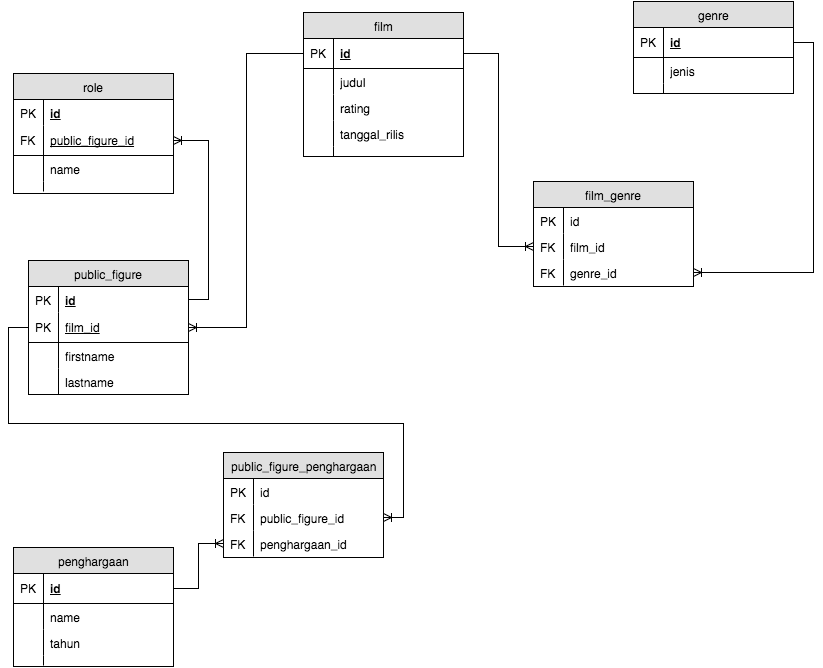

The diagram above was exported from draw.io. Its source (the exported page's mxGraphModel, read from the mxfile embedded in the PNG):
<mxGraphModel dx="972" dy="684" grid="1" gridSize="10" guides="1" tooltips="1" connect="1" arrows="1" fold="1" page="1" pageScale="1" pageWidth="850" pageHeight="1100" background="#ffffff" math="0" shadow="0">
  <root>
    <mxCell id="0" />
    <mxCell id="1" parent="0" />
    <mxCell id="2" value="public_figure" style="swimlane;html=1;fontStyle=0;childLayout=stackLayout;horizontal=1;startSize=26;fillColor=#e0e0e0;horizontalStack=0;resizeParent=1;resizeLast=0;collapsible=1;marginBottom=0;swimlaneFillColor=#ffffff;align=center;" vertex="1" parent="1">
      <mxGeometry x="45" y="298" width="160" height="134" as="geometry" />
    </mxCell>
    <mxCell id="114" value="&lt;span&gt;&lt;b&gt;&lt;u&gt;id&lt;/u&gt;&lt;/b&gt;&lt;/span&gt;" style="shape=partialRectangle;top=0;left=0;right=0;bottom=0;html=1;align=left;verticalAlign=top;fillColor=none;spacingLeft=34;spacingRight=4;whiteSpace=wrap;overflow=hidden;rotatable=0;points=[[0,0.5],[1,0.5]];portConstraint=eastwest;dropTarget=0;" vertex="1" parent="2">
      <mxGeometry y="26" width="160" height="26" as="geometry" />
    </mxCell>
    <mxCell id="115" value="PK" style="shape=partialRectangle;top=0;left=0;bottom=0;html=1;fillColor=none;align=left;verticalAlign=top;spacingLeft=4;spacingRight=4;whiteSpace=wrap;overflow=hidden;rotatable=0;points=[];portConstraint=eastwest;part=1;" vertex="1" connectable="0" parent="114">
      <mxGeometry width="30" height="26" as="geometry" />
    </mxCell>
    <mxCell id="3" value="&lt;span style=&quot;font-weight: normal&quot;&gt;film_id&lt;/span&gt;" style="shape=partialRectangle;top=0;left=0;right=0;bottom=1;html=1;align=left;verticalAlign=middle;fillColor=none;spacingLeft=34;spacingRight=4;whiteSpace=wrap;overflow=hidden;rotatable=0;points=[[0,0.5],[1,0.5]];portConstraint=eastwest;dropTarget=0;fontStyle=5;" vertex="1" parent="2">
      <mxGeometry y="52" width="160" height="30" as="geometry" />
    </mxCell>
    <mxCell id="4" value="PK" style="shape=partialRectangle;top=0;left=0;bottom=0;html=1;fillColor=none;align=left;verticalAlign=middle;spacingLeft=4;spacingRight=4;whiteSpace=wrap;overflow=hidden;rotatable=0;points=[];portConstraint=eastwest;part=1;" vertex="1" connectable="0" parent="3">
      <mxGeometry width="30" height="30" as="geometry" />
    </mxCell>
    <mxCell id="5" value="firstname" style="shape=partialRectangle;top=0;left=0;right=0;bottom=0;html=1;align=left;verticalAlign=top;fillColor=none;spacingLeft=34;spacingRight=4;whiteSpace=wrap;overflow=hidden;rotatable=0;points=[[0,0.5],[1,0.5]];portConstraint=eastwest;dropTarget=0;" vertex="1" parent="2">
      <mxGeometry y="82" width="160" height="26" as="geometry" />
    </mxCell>
    <mxCell id="6" value="" style="shape=partialRectangle;top=0;left=0;bottom=0;html=1;fillColor=none;align=left;verticalAlign=top;spacingLeft=4;spacingRight=4;whiteSpace=wrap;overflow=hidden;rotatable=0;points=[];portConstraint=eastwest;part=1;" vertex="1" connectable="0" parent="5">
      <mxGeometry width="30" height="26" as="geometry" />
    </mxCell>
    <mxCell id="7" value="lastname" style="shape=partialRectangle;top=0;left=0;right=0;bottom=0;html=1;align=left;verticalAlign=top;fillColor=none;spacingLeft=34;spacingRight=4;whiteSpace=wrap;overflow=hidden;rotatable=0;points=[[0,0.5],[1,0.5]];portConstraint=eastwest;dropTarget=0;" vertex="1" parent="2">
      <mxGeometry y="108" width="160" height="26" as="geometry" />
    </mxCell>
    <mxCell id="8" value="" style="shape=partialRectangle;top=0;left=0;bottom=0;html=1;fillColor=none;align=left;verticalAlign=top;spacingLeft=4;spacingRight=4;whiteSpace=wrap;overflow=hidden;rotatable=0;points=[];portConstraint=eastwest;part=1;" vertex="1" connectable="0" parent="7">
      <mxGeometry width="30" height="26" as="geometry" />
    </mxCell>
    <mxCell id="13" value="role" style="swimlane;html=1;fontStyle=0;childLayout=stackLayout;horizontal=1;startSize=26;fillColor=#e0e0e0;horizontalStack=0;resizeParent=1;resizeLast=0;collapsible=1;marginBottom=0;swimlaneFillColor=#ffffff;align=center;" vertex="1" parent="1">
      <mxGeometry x="30" y="111" width="160" height="120" as="geometry" />
    </mxCell>
    <mxCell id="111" value="&lt;span&gt;&lt;b&gt;&lt;u&gt;id&lt;/u&gt;&lt;/b&gt;&lt;/span&gt;" style="shape=partialRectangle;top=0;left=0;right=0;bottom=0;html=1;align=left;verticalAlign=top;fillColor=none;spacingLeft=34;spacingRight=4;whiteSpace=wrap;overflow=hidden;rotatable=0;points=[[0,0.5],[1,0.5]];portConstraint=eastwest;dropTarget=0;" vertex="1" parent="13">
      <mxGeometry y="26" width="160" height="26" as="geometry" />
    </mxCell>
    <mxCell id="112" value="PK" style="shape=partialRectangle;top=0;left=0;bottom=0;html=1;fillColor=none;align=left;verticalAlign=top;spacingLeft=4;spacingRight=4;whiteSpace=wrap;overflow=hidden;rotatable=0;points=[];portConstraint=eastwest;part=1;" vertex="1" connectable="0" parent="111">
      <mxGeometry width="30" height="26" as="geometry" />
    </mxCell>
    <mxCell id="109" value="&lt;span style=&quot;font-weight: normal&quot;&gt;public_figure_id&lt;/span&gt;" style="shape=partialRectangle;top=0;left=0;right=0;bottom=1;html=1;align=left;verticalAlign=middle;fillColor=none;spacingLeft=34;spacingRight=4;whiteSpace=wrap;overflow=hidden;rotatable=0;points=[[0,0.5],[1,0.5]];portConstraint=eastwest;dropTarget=0;fontStyle=5;" vertex="1" parent="13">
      <mxGeometry y="52" width="160" height="30" as="geometry" />
    </mxCell>
    <mxCell id="110" value="FK" style="shape=partialRectangle;top=0;left=0;bottom=0;html=1;fillColor=none;align=left;verticalAlign=middle;spacingLeft=4;spacingRight=4;whiteSpace=wrap;overflow=hidden;rotatable=0;points=[];portConstraint=eastwest;part=1;" vertex="1" connectable="0" parent="109">
      <mxGeometry width="30" height="30" as="geometry" />
    </mxCell>
    <mxCell id="16" value="name" style="shape=partialRectangle;top=0;left=0;right=0;bottom=0;html=1;align=left;verticalAlign=top;fillColor=none;spacingLeft=34;spacingRight=4;whiteSpace=wrap;overflow=hidden;rotatable=0;points=[[0,0.5],[1,0.5]];portConstraint=eastwest;dropTarget=0;" vertex="1" parent="13">
      <mxGeometry y="82" width="160" height="26" as="geometry" />
    </mxCell>
    <mxCell id="17" value="" style="shape=partialRectangle;top=0;left=0;bottom=0;html=1;fillColor=none;align=left;verticalAlign=top;spacingLeft=4;spacingRight=4;whiteSpace=wrap;overflow=hidden;rotatable=0;points=[];portConstraint=eastwest;part=1;" vertex="1" connectable="0" parent="16">
      <mxGeometry width="30" height="26" as="geometry" />
    </mxCell>
    <mxCell id="22" value="" style="shape=partialRectangle;top=0;left=0;right=0;bottom=0;html=1;align=left;verticalAlign=top;fillColor=none;spacingLeft=34;spacingRight=4;whiteSpace=wrap;overflow=hidden;rotatable=0;points=[[0,0.5],[1,0.5]];portConstraint=eastwest;dropTarget=0;" vertex="1" parent="13">
      <mxGeometry y="108" width="160" height="10" as="geometry" />
    </mxCell>
    <mxCell id="23" value="" style="shape=partialRectangle;top=0;left=0;bottom=0;html=1;fillColor=none;align=left;verticalAlign=top;spacingLeft=4;spacingRight=4;whiteSpace=wrap;overflow=hidden;rotatable=0;points=[];portConstraint=eastwest;part=1;" vertex="1" connectable="0" parent="22">
      <mxGeometry width="30" height="10" as="geometry" />
    </mxCell>
    <mxCell id="24" value="film" style="swimlane;html=1;fontStyle=0;childLayout=stackLayout;horizontal=1;startSize=26;fillColor=#e0e0e0;horizontalStack=0;resizeParent=1;resizeLast=0;collapsible=1;marginBottom=0;swimlaneFillColor=#ffffff;align=center;" vertex="1" parent="1">
      <mxGeometry x="320" y="50" width="160" height="144" as="geometry" />
    </mxCell>
    <mxCell id="25" value="id" style="shape=partialRectangle;top=0;left=0;right=0;bottom=1;html=1;align=left;verticalAlign=middle;fillColor=none;spacingLeft=34;spacingRight=4;whiteSpace=wrap;overflow=hidden;rotatable=0;points=[[0,0.5],[1,0.5]];portConstraint=eastwest;dropTarget=0;fontStyle=5;" vertex="1" parent="24">
      <mxGeometry y="26" width="160" height="30" as="geometry" />
    </mxCell>
    <mxCell id="26" value="PK" style="shape=partialRectangle;top=0;left=0;bottom=0;html=1;fillColor=none;align=left;verticalAlign=middle;spacingLeft=4;spacingRight=4;whiteSpace=wrap;overflow=hidden;rotatable=0;points=[];portConstraint=eastwest;part=1;" vertex="1" connectable="0" parent="25">
      <mxGeometry width="30" height="30" as="geometry" />
    </mxCell>
    <mxCell id="27" value="judul" style="shape=partialRectangle;top=0;left=0;right=0;bottom=0;html=1;align=left;verticalAlign=top;fillColor=none;spacingLeft=34;spacingRight=4;whiteSpace=wrap;overflow=hidden;rotatable=0;points=[[0,0.5],[1,0.5]];portConstraint=eastwest;dropTarget=0;" vertex="1" parent="24">
      <mxGeometry y="56" width="160" height="26" as="geometry" />
    </mxCell>
    <mxCell id="28" value="" style="shape=partialRectangle;top=0;left=0;bottom=0;html=1;fillColor=none;align=left;verticalAlign=top;spacingLeft=4;spacingRight=4;whiteSpace=wrap;overflow=hidden;rotatable=0;points=[];portConstraint=eastwest;part=1;" vertex="1" connectable="0" parent="27">
      <mxGeometry width="30" height="26" as="geometry" />
    </mxCell>
    <mxCell id="29" value="rating" style="shape=partialRectangle;top=0;left=0;right=0;bottom=0;html=1;align=left;verticalAlign=top;fillColor=none;spacingLeft=34;spacingRight=4;whiteSpace=wrap;overflow=hidden;rotatable=0;points=[[0,0.5],[1,0.5]];portConstraint=eastwest;dropTarget=0;" vertex="1" parent="24">
      <mxGeometry y="82" width="160" height="26" as="geometry" />
    </mxCell>
    <mxCell id="30" value="" style="shape=partialRectangle;top=0;left=0;bottom=0;html=1;fillColor=none;align=left;verticalAlign=top;spacingLeft=4;spacingRight=4;whiteSpace=wrap;overflow=hidden;rotatable=0;points=[];portConstraint=eastwest;part=1;" vertex="1" connectable="0" parent="29">
      <mxGeometry width="30" height="26" as="geometry" />
    </mxCell>
    <mxCell id="31" value="tanggal_rilis" style="shape=partialRectangle;top=0;left=0;right=0;bottom=0;html=1;align=left;verticalAlign=top;fillColor=none;spacingLeft=34;spacingRight=4;whiteSpace=wrap;overflow=hidden;rotatable=0;points=[[0,0.5],[1,0.5]];portConstraint=eastwest;dropTarget=0;" vertex="1" parent="24">
      <mxGeometry y="108" width="160" height="26" as="geometry" />
    </mxCell>
    <mxCell id="32" value="" style="shape=partialRectangle;top=0;left=0;bottom=0;html=1;fillColor=none;align=left;verticalAlign=top;spacingLeft=4;spacingRight=4;whiteSpace=wrap;overflow=hidden;rotatable=0;points=[];portConstraint=eastwest;part=1;" vertex="1" connectable="0" parent="31">
      <mxGeometry width="30" height="26" as="geometry" />
    </mxCell>
    <mxCell id="33" value="" style="shape=partialRectangle;top=0;left=0;right=0;bottom=0;html=1;align=left;verticalAlign=top;fillColor=none;spacingLeft=34;spacingRight=4;whiteSpace=wrap;overflow=hidden;rotatable=0;points=[[0,0.5],[1,0.5]];portConstraint=eastwest;dropTarget=0;" vertex="1" parent="24">
      <mxGeometry y="134" width="160" height="10" as="geometry" />
    </mxCell>
    <mxCell id="34" value="" style="shape=partialRectangle;top=0;left=0;bottom=0;html=1;fillColor=none;align=left;verticalAlign=top;spacingLeft=4;spacingRight=4;whiteSpace=wrap;overflow=hidden;rotatable=0;points=[];portConstraint=eastwest;part=1;" vertex="1" connectable="0" parent="33">
      <mxGeometry width="30" height="10" as="geometry" />
    </mxCell>
    <mxCell id="35" value="genre" style="swimlane;html=1;fontStyle=0;childLayout=stackLayout;horizontal=1;startSize=26;fillColor=#e0e0e0;horizontalStack=0;resizeParent=1;resizeLast=0;collapsible=1;marginBottom=0;swimlaneFillColor=#ffffff;align=center;" vertex="1" parent="1">
      <mxGeometry x="650" y="39" width="160" height="92" as="geometry" />
    </mxCell>
    <mxCell id="36" value="id" style="shape=partialRectangle;top=0;left=0;right=0;bottom=1;html=1;align=left;verticalAlign=middle;fillColor=none;spacingLeft=34;spacingRight=4;whiteSpace=wrap;overflow=hidden;rotatable=0;points=[[0,0.5],[1,0.5]];portConstraint=eastwest;dropTarget=0;fontStyle=5;" vertex="1" parent="35">
      <mxGeometry y="26" width="160" height="30" as="geometry" />
    </mxCell>
    <mxCell id="37" value="PK" style="shape=partialRectangle;top=0;left=0;bottom=0;html=1;fillColor=none;align=left;verticalAlign=middle;spacingLeft=4;spacingRight=4;whiteSpace=wrap;overflow=hidden;rotatable=0;points=[];portConstraint=eastwest;part=1;" vertex="1" connectable="0" parent="36">
      <mxGeometry width="30" height="30" as="geometry" />
    </mxCell>
    <mxCell id="38" value="jenis" style="shape=partialRectangle;top=0;left=0;right=0;bottom=0;html=1;align=left;verticalAlign=top;fillColor=none;spacingLeft=34;spacingRight=4;whiteSpace=wrap;overflow=hidden;rotatable=0;points=[[0,0.5],[1,0.5]];portConstraint=eastwest;dropTarget=0;" vertex="1" parent="35">
      <mxGeometry y="56" width="160" height="26" as="geometry" />
    </mxCell>
    <mxCell id="39" value="" style="shape=partialRectangle;top=0;left=0;bottom=0;html=1;fillColor=none;align=left;verticalAlign=top;spacingLeft=4;spacingRight=4;whiteSpace=wrap;overflow=hidden;rotatable=0;points=[];portConstraint=eastwest;part=1;" vertex="1" connectable="0" parent="38">
      <mxGeometry width="30" height="26" as="geometry" />
    </mxCell>
    <mxCell id="44" value="" style="shape=partialRectangle;top=0;left=0;right=0;bottom=0;html=1;align=left;verticalAlign=top;fillColor=none;spacingLeft=34;spacingRight=4;whiteSpace=wrap;overflow=hidden;rotatable=0;points=[[0,0.5],[1,0.5]];portConstraint=eastwest;dropTarget=0;" vertex="1" parent="35">
      <mxGeometry y="82" width="160" height="10" as="geometry" />
    </mxCell>
    <mxCell id="45" value="" style="shape=partialRectangle;top=0;left=0;bottom=0;html=1;fillColor=none;align=left;verticalAlign=top;spacingLeft=4;spacingRight=4;whiteSpace=wrap;overflow=hidden;rotatable=0;points=[];portConstraint=eastwest;part=1;" vertex="1" connectable="0" parent="44">
      <mxGeometry width="30" height="10" as="geometry" />
    </mxCell>
    <mxCell id="61" value="film_genre" style="swimlane;html=1;fontStyle=0;childLayout=stackLayout;horizontal=1;startSize=26;fillColor=#e0e0e0;horizontalStack=0;resizeParent=1;resizeLast=0;collapsible=1;marginBottom=0;swimlaneFillColor=#ffffff;align=center;" vertex="1" parent="1">
      <mxGeometry x="550" y="219" width="160" height="105" as="geometry" />
    </mxCell>
    <mxCell id="69" value="id" style="shape=partialRectangle;top=0;left=0;right=0;bottom=0;html=1;align=left;verticalAlign=top;fillColor=none;spacingLeft=34;spacingRight=4;whiteSpace=wrap;overflow=hidden;rotatable=0;points=[[0,0.5],[1,0.5]];portConstraint=eastwest;dropTarget=0;" vertex="1" parent="61">
      <mxGeometry y="26" width="160" height="26" as="geometry" />
    </mxCell>
    <mxCell id="70" value="PK" style="shape=partialRectangle;top=0;left=0;bottom=0;html=1;fillColor=none;align=left;verticalAlign=top;spacingLeft=4;spacingRight=4;whiteSpace=wrap;overflow=hidden;rotatable=0;points=[];portConstraint=eastwest;part=1;" vertex="1" connectable="0" parent="69">
      <mxGeometry width="30" height="26" as="geometry" />
    </mxCell>
    <mxCell id="71" value="film_id" style="shape=partialRectangle;top=0;left=0;right=0;bottom=0;html=1;align=left;verticalAlign=top;fillColor=none;spacingLeft=34;spacingRight=4;whiteSpace=wrap;overflow=hidden;rotatable=0;points=[[0,0.5],[1,0.5]];portConstraint=eastwest;dropTarget=0;" vertex="1" parent="61">
      <mxGeometry y="52" width="160" height="26" as="geometry" />
    </mxCell>
    <mxCell id="72" value="FK" style="shape=partialRectangle;top=0;left=0;bottom=0;html=1;fillColor=none;align=left;verticalAlign=top;spacingLeft=4;spacingRight=4;whiteSpace=wrap;overflow=hidden;rotatable=0;points=[];portConstraint=eastwest;part=1;" vertex="1" connectable="0" parent="71">
      <mxGeometry width="30" height="26" as="geometry" />
    </mxCell>
    <mxCell id="73" value="genre_id" style="shape=partialRectangle;top=0;left=0;right=0;bottom=0;html=1;align=left;verticalAlign=top;fillColor=none;spacingLeft=34;spacingRight=4;whiteSpace=wrap;overflow=hidden;rotatable=0;points=[[0,0.5],[1,0.5]];portConstraint=eastwest;dropTarget=0;" vertex="1" parent="61">
      <mxGeometry y="78" width="160" height="26" as="geometry" />
    </mxCell>
    <mxCell id="74" value="FK" style="shape=partialRectangle;top=0;left=0;bottom=0;html=1;fillColor=none;align=left;verticalAlign=top;spacingLeft=4;spacingRight=4;whiteSpace=wrap;overflow=hidden;rotatable=0;points=[];portConstraint=eastwest;part=1;" vertex="1" connectable="0" parent="73">
      <mxGeometry width="30" height="26" as="geometry" />
    </mxCell>
    <mxCell id="75" value="penghargaan" style="swimlane;html=1;fontStyle=0;childLayout=stackLayout;horizontal=1;startSize=26;fillColor=#e0e0e0;horizontalStack=0;resizeParent=1;resizeLast=0;collapsible=1;marginBottom=0;swimlaneFillColor=#ffffff;align=center;" vertex="1" parent="1">
      <mxGeometry x="30" y="585" width="160" height="119" as="geometry" />
    </mxCell>
    <mxCell id="76" value="id" style="shape=partialRectangle;top=0;left=0;right=0;bottom=1;html=1;align=left;verticalAlign=middle;fillColor=none;spacingLeft=34;spacingRight=4;whiteSpace=wrap;overflow=hidden;rotatable=0;points=[[0,0.5],[1,0.5]];portConstraint=eastwest;dropTarget=0;fontStyle=5;" vertex="1" parent="75">
      <mxGeometry y="26" width="160" height="30" as="geometry" />
    </mxCell>
    <mxCell id="77" value="PK" style="shape=partialRectangle;top=0;left=0;bottom=0;html=1;fillColor=none;align=left;verticalAlign=middle;spacingLeft=4;spacingRight=4;whiteSpace=wrap;overflow=hidden;rotatable=0;points=[];portConstraint=eastwest;part=1;" vertex="1" connectable="0" parent="76">
      <mxGeometry width="30" height="30" as="geometry" />
    </mxCell>
    <mxCell id="78" value="name" style="shape=partialRectangle;top=0;left=0;right=0;bottom=0;html=1;align=left;verticalAlign=top;fillColor=none;spacingLeft=34;spacingRight=4;whiteSpace=wrap;overflow=hidden;rotatable=0;points=[[0,0.5],[1,0.5]];portConstraint=eastwest;dropTarget=0;" vertex="1" parent="75">
      <mxGeometry y="56" width="160" height="26" as="geometry" />
    </mxCell>
    <mxCell id="79" value="" style="shape=partialRectangle;top=0;left=0;bottom=0;html=1;fillColor=none;align=left;verticalAlign=top;spacingLeft=4;spacingRight=4;whiteSpace=wrap;overflow=hidden;rotatable=0;points=[];portConstraint=eastwest;part=1;" vertex="1" connectable="0" parent="78">
      <mxGeometry width="30" height="26" as="geometry" />
    </mxCell>
    <mxCell id="80" value="tahun" style="shape=partialRectangle;top=0;left=0;right=0;bottom=0;html=1;align=left;verticalAlign=top;fillColor=none;spacingLeft=34;spacingRight=4;whiteSpace=wrap;overflow=hidden;rotatable=0;points=[[0,0.5],[1,0.5]];portConstraint=eastwest;dropTarget=0;" vertex="1" parent="75">
      <mxGeometry y="82" width="160" height="26" as="geometry" />
    </mxCell>
    <mxCell id="81" value="" style="shape=partialRectangle;top=0;left=0;bottom=0;html=1;fillColor=none;align=left;verticalAlign=top;spacingLeft=4;spacingRight=4;whiteSpace=wrap;overflow=hidden;rotatable=0;points=[];portConstraint=eastwest;part=1;" vertex="1" connectable="0" parent="80">
      <mxGeometry width="30" height="26" as="geometry" />
    </mxCell>
    <mxCell id="84" value="" style="shape=partialRectangle;top=0;left=0;right=0;bottom=0;html=1;align=left;verticalAlign=top;fillColor=none;spacingLeft=34;spacingRight=4;whiteSpace=wrap;overflow=hidden;rotatable=0;points=[[0,0.5],[1,0.5]];portConstraint=eastwest;dropTarget=0;" vertex="1" parent="75">
      <mxGeometry y="108" width="160" height="10" as="geometry" />
    </mxCell>
    <mxCell id="85" value="" style="shape=partialRectangle;top=0;left=0;bottom=0;html=1;fillColor=none;align=left;verticalAlign=top;spacingLeft=4;spacingRight=4;whiteSpace=wrap;overflow=hidden;rotatable=0;points=[];portConstraint=eastwest;part=1;" vertex="1" connectable="0" parent="84">
      <mxGeometry width="30" height="10" as="geometry" />
    </mxCell>
    <mxCell id="87" style="edgeStyle=orthogonalEdgeStyle;rounded=0;html=1;exitX=1;exitY=0.5;entryX=1;entryY=0.5;endArrow=ERoneToMany;endFill=0;jettySize=auto;orthogonalLoop=1;" edge="1" parent="1" source="36" target="73">
      <mxGeometry relative="1" as="geometry" />
    </mxCell>
    <mxCell id="99" value="public_figure_penghargaan" style="swimlane;html=1;fontStyle=0;childLayout=stackLayout;horizontal=1;startSize=26;fillColor=#e0e0e0;horizontalStack=0;resizeParent=1;resizeLast=0;collapsible=1;marginBottom=0;swimlaneFillColor=#ffffff;align=center;" vertex="1" parent="1">
      <mxGeometry x="240" y="490" width="160" height="105" as="geometry" />
    </mxCell>
    <mxCell id="100" value="id" style="shape=partialRectangle;top=0;left=0;right=0;bottom=0;html=1;align=left;verticalAlign=top;fillColor=none;spacingLeft=34;spacingRight=4;whiteSpace=wrap;overflow=hidden;rotatable=0;points=[[0,0.5],[1,0.5]];portConstraint=eastwest;dropTarget=0;" vertex="1" parent="99">
      <mxGeometry y="26" width="160" height="26" as="geometry" />
    </mxCell>
    <mxCell id="101" value="PK" style="shape=partialRectangle;top=0;left=0;bottom=0;html=1;fillColor=none;align=left;verticalAlign=top;spacingLeft=4;spacingRight=4;whiteSpace=wrap;overflow=hidden;rotatable=0;points=[];portConstraint=eastwest;part=1;" vertex="1" connectable="0" parent="100">
      <mxGeometry width="30" height="26" as="geometry" />
    </mxCell>
    <mxCell id="102" value="public_figure_id" style="shape=partialRectangle;top=0;left=0;right=0;bottom=0;html=1;align=left;verticalAlign=top;fillColor=none;spacingLeft=34;spacingRight=4;whiteSpace=wrap;overflow=hidden;rotatable=0;points=[[0,0.5],[1,0.5]];portConstraint=eastwest;dropTarget=0;" vertex="1" parent="99">
      <mxGeometry y="52" width="160" height="26" as="geometry" />
    </mxCell>
    <mxCell id="103" value="FK" style="shape=partialRectangle;top=0;left=0;bottom=0;html=1;fillColor=none;align=left;verticalAlign=top;spacingLeft=4;spacingRight=4;whiteSpace=wrap;overflow=hidden;rotatable=0;points=[];portConstraint=eastwest;part=1;" vertex="1" connectable="0" parent="102">
      <mxGeometry width="30" height="26" as="geometry" />
    </mxCell>
    <mxCell id="104" value="&lt;span&gt;penghargaan_id&lt;/span&gt;" style="shape=partialRectangle;top=0;left=0;right=0;bottom=0;html=1;align=left;verticalAlign=top;fillColor=none;spacingLeft=34;spacingRight=4;whiteSpace=wrap;overflow=hidden;rotatable=0;points=[[0,0.5],[1,0.5]];portConstraint=eastwest;dropTarget=0;" vertex="1" parent="99">
      <mxGeometry y="78" width="160" height="26" as="geometry" />
    </mxCell>
    <mxCell id="105" value="FK" style="shape=partialRectangle;top=0;left=0;bottom=0;html=1;fillColor=none;align=left;verticalAlign=top;spacingLeft=4;spacingRight=4;whiteSpace=wrap;overflow=hidden;rotatable=0;points=[];portConstraint=eastwest;part=1;" vertex="1" connectable="0" parent="104">
      <mxGeometry width="30" height="26" as="geometry" />
    </mxCell>
    <mxCell id="106" style="edgeStyle=orthogonalEdgeStyle;rounded=0;html=1;exitX=1;exitY=0.5;entryX=0;entryY=0.5;endArrow=ERoneToMany;endFill=0;jettySize=auto;orthogonalLoop=1;" edge="1" parent="1" source="76" target="104">
      <mxGeometry relative="1" as="geometry" />
    </mxCell>
    <mxCell id="107" style="edgeStyle=orthogonalEdgeStyle;rounded=0;html=1;exitX=0;exitY=0.5;entryX=1;entryY=0.5;endArrow=ERoneToMany;endFill=0;jettySize=auto;orthogonalLoop=1;" edge="1" parent="1" source="3" target="102">
      <mxGeometry relative="1" as="geometry" />
    </mxCell>
    <mxCell id="113" style="edgeStyle=orthogonalEdgeStyle;rounded=0;html=1;exitX=1;exitY=0.5;entryX=1;entryY=0.5;endArrow=ERoneToMany;endFill=0;jettySize=auto;orthogonalLoop=1;" edge="1" parent="1" source="114" target="109">
      <mxGeometry relative="1" as="geometry">
        <Array as="points">
          <mxPoint x="225" y="337" />
          <mxPoint x="225" y="178" />
        </Array>
      </mxGeometry>
    </mxCell>
    <mxCell id="122" style="edgeStyle=orthogonalEdgeStyle;rounded=0;html=1;exitX=0;exitY=0.5;entryX=1;entryY=0.5;endArrow=ERoneToMany;endFill=0;jettySize=auto;orthogonalLoop=1;" edge="1" parent="1" source="25" target="3">
      <mxGeometry relative="1" as="geometry" />
    </mxCell>
    <mxCell id="123" style="edgeStyle=orthogonalEdgeStyle;rounded=0;html=1;exitX=1;exitY=0.5;entryX=0;entryY=0.5;endArrow=ERoneToMany;endFill=0;jettySize=auto;orthogonalLoop=1;" edge="1" parent="1" source="25" target="71">
      <mxGeometry relative="1" as="geometry" />
    </mxCell>
  </root>
</mxGraphModel>